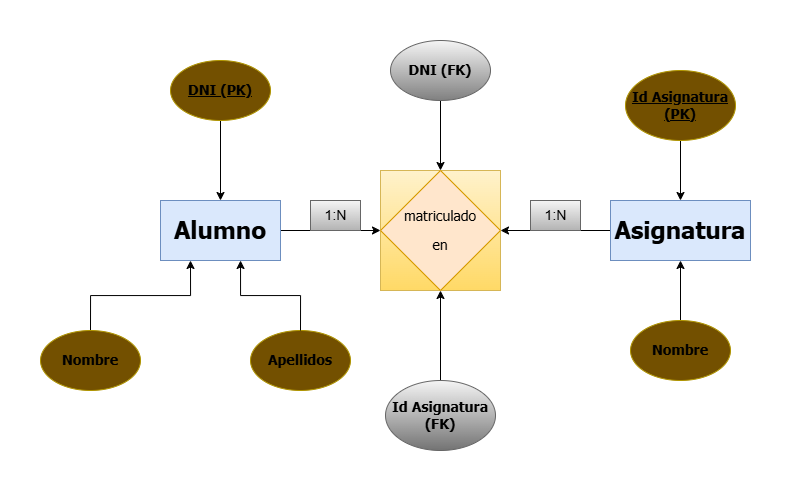

The diagram above was exported from draw.io. Its source (the exported page's mxGraphModel, read from the mxfile embedded in the PNG):
<mxGraphModel dx="1235" dy="614" grid="1" gridSize="10" guides="1" tooltips="1" connect="1" arrows="1" fold="1" page="1" pageScale="1" pageWidth="850" pageHeight="1100" math="0" shadow="0" extFonts="Permanent Marker^https://fonts.googleapis.com/css?family=Permanent+Marker">
  <root>
    <mxCell id="0" />
    <mxCell id="1" parent="0" />
    <mxCell id="IoZYs64p9hqiGjjuG87p-20" value="" style="rounded=0;whiteSpace=wrap;html=1;fillColor=#fff2cc;gradientColor=#ffd966;strokeColor=#d6b656;" vertex="1" parent="1">
      <mxGeometry x="350" y="190" width="120" height="120" as="geometry" />
    </mxCell>
    <mxCell id="IoZYs64p9hqiGjjuG87p-8" style="edgeStyle=orthogonalEdgeStyle;rounded=0;orthogonalLoop=1;jettySize=auto;html=1;exitX=1;exitY=0.5;exitDx=0;exitDy=0;entryX=0;entryY=0.5;entryDx=0;entryDy=0;" edge="1" parent="1" source="IoZYs64p9hqiGjjuG87p-1" target="IoZYs64p9hqiGjjuG87p-2">
      <mxGeometry relative="1" as="geometry" />
    </mxCell>
    <mxCell id="IoZYs64p9hqiGjjuG87p-1" value="&lt;h1&gt;&lt;font face=&quot;Tahoma&quot;&gt;Alumno&lt;/font&gt;&lt;/h1&gt;" style="rounded=0;whiteSpace=wrap;html=1;fillColor=#dae8fc;strokeColor=#6c8ebf;" vertex="1" parent="1">
      <mxGeometry x="130" y="220" width="120" height="60" as="geometry" />
    </mxCell>
    <mxCell id="IoZYs64p9hqiGjjuG87p-2" value="&lt;p&gt;&lt;font style=&quot;font-size: 14px;&quot; face=&quot;Tahoma&quot;&gt;matriculado&lt;/font&gt;&lt;/p&gt;&lt;p&gt;&lt;font style=&quot;font-size: 14px;&quot; face=&quot;Tahoma&quot;&gt;en&lt;/font&gt;&lt;/p&gt;" style="rhombus;whiteSpace=wrap;html=1;fillColor=#ffe6cc;strokeColor=#d79b00;rotation=0;" vertex="1" parent="1">
      <mxGeometry x="350" y="190" width="120" height="120" as="geometry" />
    </mxCell>
    <mxCell id="IoZYs64p9hqiGjjuG87p-29" style="edgeStyle=orthogonalEdgeStyle;rounded=0;orthogonalLoop=1;jettySize=auto;html=1;exitX=0;exitY=0.5;exitDx=0;exitDy=0;" edge="1" parent="1" source="IoZYs64p9hqiGjjuG87p-3" target="IoZYs64p9hqiGjjuG87p-2">
      <mxGeometry relative="1" as="geometry" />
    </mxCell>
    <mxCell id="IoZYs64p9hqiGjjuG87p-3" value="&lt;h1&gt;&lt;font face=&quot;Tahoma&quot;&gt;Asignatura&lt;/font&gt;&lt;/h1&gt;" style="rounded=0;whiteSpace=wrap;html=1;fillColor=#dae8fc;strokeColor=#6c8ebf;rotation=0;" vertex="1" parent="1">
      <mxGeometry x="580" y="220" width="140" height="60" as="geometry" />
    </mxCell>
    <mxCell id="IoZYs64p9hqiGjjuG87p-10" style="edgeStyle=orthogonalEdgeStyle;rounded=0;orthogonalLoop=1;jettySize=auto;html=1;exitX=0.5;exitY=1;exitDx=0;exitDy=0;entryX=0.5;entryY=0;entryDx=0;entryDy=0;" edge="1" parent="1" source="IoZYs64p9hqiGjjuG87p-4" target="IoZYs64p9hqiGjjuG87p-1">
      <mxGeometry relative="1" as="geometry" />
    </mxCell>
    <mxCell id="IoZYs64p9hqiGjjuG87p-4" value="&lt;h3&gt;&lt;font style=&quot;font-size: 14px;&quot; face=&quot;Tahoma&quot;&gt;&lt;u&gt;DNI (PK)&lt;/u&gt;&lt;/font&gt;&lt;/h3&gt;" style="ellipse;whiteSpace=wrap;html=1;fillColor=#735000;fontColor=#000000;strokeColor=#B09500;rotation=0;" vertex="1" parent="1">
      <mxGeometry x="140" y="80" width="100" height="60" as="geometry" />
    </mxCell>
    <mxCell id="IoZYs64p9hqiGjjuG87p-11" style="edgeStyle=orthogonalEdgeStyle;rounded=0;orthogonalLoop=1;jettySize=auto;html=1;exitX=0.5;exitY=0;exitDx=0;exitDy=0;entryX=0.25;entryY=1;entryDx=0;entryDy=0;" edge="1" parent="1" source="IoZYs64p9hqiGjjuG87p-5" target="IoZYs64p9hqiGjjuG87p-1">
      <mxGeometry relative="1" as="geometry" />
    </mxCell>
    <mxCell id="IoZYs64p9hqiGjjuG87p-5" value="&lt;h3&gt;&lt;font face=&quot;Tahoma&quot;&gt;&lt;span style=&quot;font-size: 14px;&quot;&gt;Nombre&lt;/span&gt;&lt;/font&gt;&lt;/h3&gt;" style="ellipse;whiteSpace=wrap;html=1;fillColor=#735000;fontColor=#000000;strokeColor=#B09500;rotation=0;" vertex="1" parent="1">
      <mxGeometry x="10" y="350" width="100" height="60" as="geometry" />
    </mxCell>
    <mxCell id="IoZYs64p9hqiGjjuG87p-6" value="&lt;h3&gt;&lt;font style=&quot;font-size: 14px;&quot; face=&quot;Tahoma&quot;&gt;Apellidos&lt;/font&gt;&lt;/h3&gt;" style="ellipse;whiteSpace=wrap;html=1;fillColor=#735000;fontColor=#000000;strokeColor=#B09500;rotation=0;" vertex="1" parent="1">
      <mxGeometry x="220" y="350" width="100" height="60" as="geometry" />
    </mxCell>
    <mxCell id="IoZYs64p9hqiGjjuG87p-27" value="" style="edgeStyle=orthogonalEdgeStyle;rounded=0;orthogonalLoop=1;jettySize=auto;html=1;" edge="1" parent="1" source="IoZYs64p9hqiGjjuG87p-7" target="IoZYs64p9hqiGjjuG87p-3">
      <mxGeometry relative="1" as="geometry" />
    </mxCell>
    <mxCell id="IoZYs64p9hqiGjjuG87p-7" value="&lt;h3&gt;&lt;font style=&quot;font-size: 14px;&quot; face=&quot;Tahoma&quot;&gt;Nombre&lt;/font&gt;&lt;/h3&gt;" style="ellipse;whiteSpace=wrap;html=1;fillColor=#735000;fontColor=#000000;strokeColor=#B09500;rotation=0;" vertex="1" parent="1">
      <mxGeometry x="600" y="340" width="100" height="60" as="geometry" />
    </mxCell>
    <mxCell id="IoZYs64p9hqiGjjuG87p-13" style="edgeStyle=orthogonalEdgeStyle;rounded=0;orthogonalLoop=1;jettySize=auto;html=1;exitX=0.5;exitY=0;exitDx=0;exitDy=0;entryX=0.667;entryY=1;entryDx=0;entryDy=0;entryPerimeter=0;" edge="1" parent="1" source="IoZYs64p9hqiGjjuG87p-6" target="IoZYs64p9hqiGjjuG87p-1">
      <mxGeometry relative="1" as="geometry" />
    </mxCell>
    <mxCell id="IoZYs64p9hqiGjjuG87p-16" value="&lt;font style=&quot;font-size: 14px;&quot;&gt;1:N&lt;/font&gt;" style="text;html=1;align=center;verticalAlign=middle;resizable=0;points=[];autosize=1;strokeColor=#666666;fillColor=#f5f5f5;gradientColor=#b3b3b3;" vertex="1" parent="1">
      <mxGeometry x="280" y="220" width="50" height="30" as="geometry" />
    </mxCell>
    <mxCell id="IoZYs64p9hqiGjjuG87p-17" value="&lt;font style=&quot;font-size: 14px;&quot;&gt;1:N&lt;/font&gt;" style="text;html=1;align=center;verticalAlign=middle;resizable=0;points=[];autosize=1;strokeColor=#666666;fillColor=#f5f5f5;gradientColor=#b3b3b3;" vertex="1" parent="1">
      <mxGeometry x="500" y="220" width="50" height="30" as="geometry" />
    </mxCell>
    <mxCell id="IoZYs64p9hqiGjjuG87p-26" value="" style="edgeStyle=orthogonalEdgeStyle;rounded=0;orthogonalLoop=1;jettySize=auto;html=1;" edge="1" parent="1" source="IoZYs64p9hqiGjjuG87p-18" target="IoZYs64p9hqiGjjuG87p-3">
      <mxGeometry relative="1" as="geometry" />
    </mxCell>
    <mxCell id="IoZYs64p9hqiGjjuG87p-18" value="&lt;h3&gt;&lt;font style=&quot;font-size: 14px;&quot; face=&quot;Tahoma&quot;&gt;&lt;u&gt;Id Asignatura (PK)&lt;/u&gt;&lt;/font&gt;&lt;/h3&gt;" style="ellipse;whiteSpace=wrap;html=1;fillColor=#735000;fontColor=#000000;strokeColor=#B09500;rotation=0;" vertex="1" parent="1">
      <mxGeometry x="595" y="90" width="110" height="70" as="geometry" />
    </mxCell>
    <mxCell id="IoZYs64p9hqiGjjuG87p-23" value="" style="edgeStyle=orthogonalEdgeStyle;rounded=0;orthogonalLoop=1;jettySize=auto;html=1;" edge="1" parent="1" source="IoZYs64p9hqiGjjuG87p-21" target="IoZYs64p9hqiGjjuG87p-2">
      <mxGeometry relative="1" as="geometry" />
    </mxCell>
    <mxCell id="IoZYs64p9hqiGjjuG87p-21" value="&lt;h3&gt;&lt;font style=&quot;font-size: 14px;&quot; face=&quot;Tahoma&quot;&gt;Id Asignatura (FK)&lt;/font&gt;&lt;/h3&gt;" style="ellipse;whiteSpace=wrap;html=1;fillColor=#f5f5f5;strokeColor=#666666;rotation=0;gradientColor=#737373;" vertex="1" parent="1">
      <mxGeometry x="355" y="400" width="110" height="70" as="geometry" />
    </mxCell>
    <mxCell id="IoZYs64p9hqiGjjuG87p-25" value="" style="edgeStyle=orthogonalEdgeStyle;rounded=0;orthogonalLoop=1;jettySize=auto;html=1;" edge="1" parent="1" source="IoZYs64p9hqiGjjuG87p-22" target="IoZYs64p9hqiGjjuG87p-2">
      <mxGeometry relative="1" as="geometry" />
    </mxCell>
    <mxCell id="IoZYs64p9hqiGjjuG87p-22" value="&lt;h3&gt;&lt;font style=&quot;font-size: 14px;&quot; face=&quot;Tahoma&quot;&gt;DNI (FK)&lt;/font&gt;&lt;/h3&gt;" style="ellipse;whiteSpace=wrap;html=1;fillColor=#f5f5f5;strokeColor=#666666;rotation=0;gradientColor=#808080;" vertex="1" parent="1">
      <mxGeometry x="360" y="60" width="100" height="60" as="geometry" />
    </mxCell>
  </root>
</mxGraphModel>